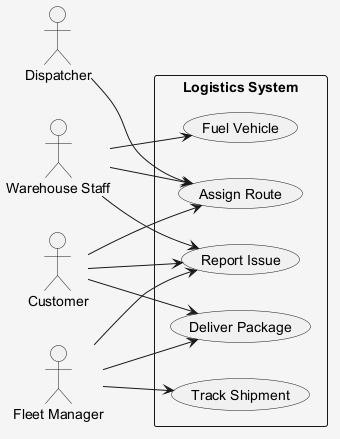

The diagram above was rendered by PlantUML. Its source (embedded in the PNG):
@startuml
skinparam shadowing false
skinparam backgroundColor #F5F5F5
left to right direction
actor "Dispatcher" as D
actor "Warehouse Staff" as WS
actor "Fleet Manager" as FM
actor "Customer" as C
rectangle "Logistics System" {
  usecase "Track Shipment" as UC_TrackShipment
  usecase "Fuel Vehicle" as UC_FuelVehicle
  usecase "Report Issue" as UC_ReportIssue
  usecase "Deliver Package" as UC_DeliverPackage
  usecase "Assign Route" as UC_AssignRoute
}
D --> UC_AssignRoute
WS --> UC_FuelVehicle
WS --> UC_AssignRoute
WS --> UC_ReportIssue
FM --> UC_ReportIssue
FM --> UC_TrackShipment
FM --> UC_DeliverPackage
C --> UC_ReportIssue
C --> UC_DeliverPackage
C --> UC_AssignRoute
@enduml